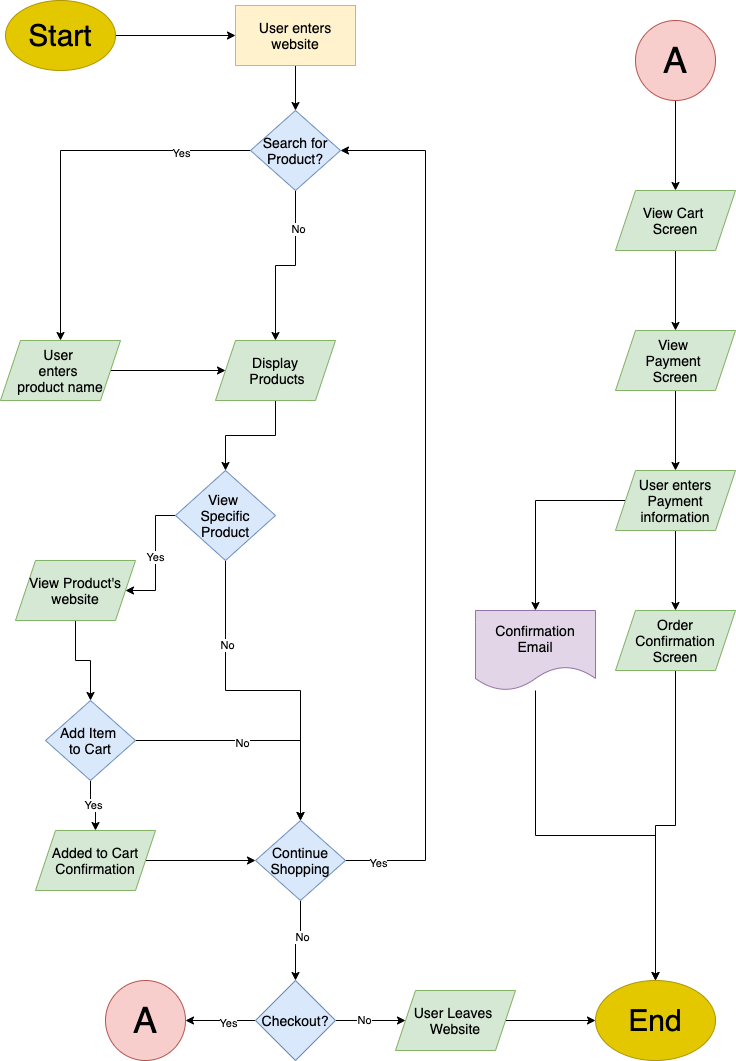

The diagram above was exported from draw.io. Its source (the exported page's mxGraphModel, read from the mxfile embedded in the PNG):
<mxGraphModel dx="1306" dy="1360" grid="1" gridSize="10" guides="1" tooltips="1" connect="1" arrows="1" fold="1" page="1" pageScale="1" pageWidth="850" pageHeight="1100" math="0" shadow="0">
  <root>
    <mxCell id="0" />
    <mxCell id="1" parent="0" />
    <mxCell id="8" value="" style="edgeStyle=orthogonalEdgeStyle;rounded=0;orthogonalLoop=1;jettySize=auto;html=1;shadow=0;" parent="1" source="2" target="4" edge="1">
      <mxGeometry relative="1" as="geometry" />
    </mxCell>
    <mxCell id="2" value="&lt;font color=&quot;#000000&quot; style=&quot;font-size: 30px&quot;&gt;Start&lt;/font&gt;" style="ellipse;whiteSpace=wrap;html=1;fillColor=#e3c800;strokeColor=#B09500;fontColor=#ffffff;" parent="1" vertex="1">
      <mxGeometry x="20" y="10" width="110" height="70" as="geometry" />
    </mxCell>
    <mxCell id="37" value="" style="edgeStyle=orthogonalEdgeStyle;rounded=0;orthogonalLoop=1;jettySize=auto;html=1;shadow=0;" parent="1" source="4" target="36" edge="1">
      <mxGeometry relative="1" as="geometry" />
    </mxCell>
    <mxCell id="4" value="&lt;font color=&quot;#000000&quot; style=&quot;font-size: 14px&quot;&gt;User enters website&lt;/font&gt;" style="rounded=0;whiteSpace=wrap;html=1;fillColor=#fff2cc;strokeColor=#d6b656;" parent="1" vertex="1">
      <mxGeometry x="250" y="15" width="120" height="60" as="geometry" />
    </mxCell>
    <mxCell id="14" value="" style="edgeStyle=orthogonalEdgeStyle;rounded=0;orthogonalLoop=1;jettySize=auto;html=1;shadow=0;" parent="1" source="11" target="13" edge="1">
      <mxGeometry relative="1" as="geometry" />
    </mxCell>
    <mxCell id="11" value="&lt;div style=&quot;font-size: 14px&quot;&gt;&lt;span style=&quot;color: rgb(0 , 0 , 0)&quot;&gt;&lt;font style=&quot;font-size: 14px&quot;&gt;User&amp;nbsp;&lt;/font&gt;&lt;/span&gt;&lt;/div&gt;&lt;div style=&quot;font-size: 14px&quot;&gt;&lt;span style=&quot;color: rgb(0 , 0 , 0)&quot;&gt;&lt;font style=&quot;font-size: 14px&quot;&gt;enters&amp;nbsp;&lt;/font&gt;&lt;/span&gt;&lt;/div&gt;&lt;div style=&quot;font-size: 14px&quot;&gt;&lt;span style=&quot;color: rgb(0 , 0 , 0)&quot;&gt;&lt;font style=&quot;font-size: 14px&quot;&gt;product name&lt;/font&gt;&lt;/span&gt;&lt;/div&gt;" style="shape=parallelogram;perimeter=parallelogramPerimeter;whiteSpace=wrap;html=1;fixedSize=1;rounded=0;strokeColor=#82b366;fillColor=#d5e8d4;align=center;" parent="1" vertex="1">
      <mxGeometry x="15" y="350" width="120" height="60" as="geometry" />
    </mxCell>
    <mxCell id="17" value="" style="edgeStyle=orthogonalEdgeStyle;rounded=0;orthogonalLoop=1;jettySize=auto;html=1;shadow=0;" parent="1" source="13" target="16" edge="1">
      <mxGeometry relative="1" as="geometry" />
    </mxCell>
    <mxCell id="13" value="&lt;font color=&quot;#000000&quot; style=&quot;font-size: 14px&quot;&gt;Display&lt;br&gt;&amp;nbsp;Products&lt;/font&gt;" style="shape=parallelogram;perimeter=parallelogramPerimeter;whiteSpace=wrap;html=1;fixedSize=1;rounded=0;strokeColor=#82b366;fillColor=#d5e8d4;" parent="1" vertex="1">
      <mxGeometry x="230" y="350" width="120" height="60" as="geometry" />
    </mxCell>
    <mxCell id="21" value="Yes" style="edgeStyle=orthogonalEdgeStyle;rounded=0;orthogonalLoop=1;jettySize=auto;html=1;shadow=0;" parent="1" source="16" target="20" edge="1">
      <mxGeometry relative="1" as="geometry" />
    </mxCell>
    <mxCell id="32" style="edgeStyle=orthogonalEdgeStyle;rounded=0;orthogonalLoop=1;jettySize=auto;html=1;shadow=0;" parent="1" source="16" target="28" edge="1">
      <mxGeometry relative="1" as="geometry" />
    </mxCell>
    <mxCell id="33" value="No" style="edgeLabel;html=1;align=center;verticalAlign=middle;resizable=0;points=[];" parent="32" vertex="1" connectable="0">
      <mxGeometry x="-0.4996" y="1" relative="1" as="geometry">
        <mxPoint as="offset" />
      </mxGeometry>
    </mxCell>
    <mxCell id="16" value="&lt;font color=&quot;#000000&quot; style=&quot;font-size: 14px&quot;&gt;View &lt;br&gt;Specific Product&lt;/font&gt;" style="rhombus;whiteSpace=wrap;html=1;rounded=0;strokeColor=#6c8ebf;fillColor=#dae8fc;" parent="1" vertex="1">
      <mxGeometry x="190" y="480" width="100" height="90" as="geometry" />
    </mxCell>
    <mxCell id="25" value="" style="edgeStyle=orthogonalEdgeStyle;rounded=0;orthogonalLoop=1;jettySize=auto;html=1;shadow=0;" parent="1" source="20" target="24" edge="1">
      <mxGeometry relative="1" as="geometry" />
    </mxCell>
    <mxCell id="20" value="&lt;font color=&quot;#000000&quot; style=&quot;font-size: 14px&quot;&gt;View Product's website&lt;/font&gt;" style="shape=parallelogram;perimeter=parallelogramPerimeter;whiteSpace=wrap;html=1;fixedSize=1;rounded=0;strokeColor=#82b366;fillColor=#d5e8d4;" parent="1" vertex="1">
      <mxGeometry x="30" y="570" width="120" height="60" as="geometry" />
    </mxCell>
    <mxCell id="27" value="Yes" style="edgeStyle=orthogonalEdgeStyle;rounded=0;orthogonalLoop=1;jettySize=auto;html=1;shadow=0;" parent="1" source="24" target="26" edge="1">
      <mxGeometry relative="1" as="geometry" />
    </mxCell>
    <mxCell id="30" style="edgeStyle=orthogonalEdgeStyle;rounded=0;orthogonalLoop=1;jettySize=auto;html=1;shadow=0;" parent="1" source="24" target="28" edge="1">
      <mxGeometry relative="1" as="geometry" />
    </mxCell>
    <mxCell id="31" value="No" style="edgeLabel;html=1;align=center;verticalAlign=middle;resizable=0;points=[];" parent="30" vertex="1" connectable="0">
      <mxGeometry x="-0.1321" y="-2" relative="1" as="geometry">
        <mxPoint as="offset" />
      </mxGeometry>
    </mxCell>
    <mxCell id="24" value="&lt;font color=&quot;#000000&quot; style=&quot;font-size: 14px&quot;&gt;Add Item &lt;br&gt;to Cart&lt;/font&gt;" style="rhombus;whiteSpace=wrap;html=1;rounded=0;strokeColor=#6c8ebf;fillColor=#dae8fc;" parent="1" vertex="1">
      <mxGeometry x="60" y="710" width="90" height="80" as="geometry" />
    </mxCell>
    <mxCell id="29" value="" style="edgeStyle=orthogonalEdgeStyle;rounded=0;orthogonalLoop=1;jettySize=auto;html=1;shadow=0;" parent="1" source="26" target="28" edge="1">
      <mxGeometry relative="1" as="geometry" />
    </mxCell>
    <mxCell id="26" value="&lt;font color=&quot;#000000&quot; style=&quot;font-size: 14px&quot;&gt;Added to Cart Confirmation&lt;/font&gt;" style="shape=parallelogram;perimeter=parallelogramPerimeter;whiteSpace=wrap;html=1;fixedSize=1;rounded=0;strokeColor=#82b366;fillColor=#d5e8d4;" parent="1" vertex="1">
      <mxGeometry x="50" y="840" width="120" height="60" as="geometry" />
    </mxCell>
    <mxCell id="49" style="edgeStyle=orthogonalEdgeStyle;rounded=0;orthogonalLoop=1;jettySize=auto;html=1;entryX=1;entryY=0.5;entryDx=0;entryDy=0;shadow=0;" parent="1" source="28" target="36" edge="1">
      <mxGeometry relative="1" as="geometry">
        <Array as="points">
          <mxPoint x="440" y="870" />
          <mxPoint x="440" y="160" />
        </Array>
      </mxGeometry>
    </mxCell>
    <mxCell id="50" value="Yes" style="edgeLabel;html=1;align=center;verticalAlign=middle;resizable=0;points=[];" parent="49" vertex="1" connectable="0">
      <mxGeometry x="-0.9281" y="-2" relative="1" as="geometry">
        <mxPoint as="offset" />
      </mxGeometry>
    </mxCell>
    <mxCell id="52" value="" style="edgeStyle=orthogonalEdgeStyle;rounded=0;orthogonalLoop=1;jettySize=auto;html=1;shadow=0;" parent="1" source="28" target="51" edge="1">
      <mxGeometry relative="1" as="geometry" />
    </mxCell>
    <mxCell id="53" value="No" style="edgeLabel;html=1;align=center;verticalAlign=middle;resizable=0;points=[];" parent="52" vertex="1" connectable="0">
      <mxGeometry x="-0.1679" y="1" relative="1" as="geometry">
        <mxPoint as="offset" />
      </mxGeometry>
    </mxCell>
    <mxCell id="28" value="&lt;font color=&quot;#000000&quot; style=&quot;font-size: 14px&quot;&gt;Continue Shopping&lt;/font&gt;" style="rhombus;whiteSpace=wrap;html=1;rounded=0;strokeColor=#6c8ebf;fillColor=#dae8fc;" parent="1" vertex="1">
      <mxGeometry x="270" y="830" width="90" height="80" as="geometry" />
    </mxCell>
    <mxCell id="95" style="edgeStyle=orthogonalEdgeStyle;rounded=0;orthogonalLoop=1;jettySize=auto;html=1;" edge="1" parent="1" source="36" target="11">
      <mxGeometry relative="1" as="geometry" />
    </mxCell>
    <mxCell id="97" value="Yes" style="edgeLabel;html=1;align=center;verticalAlign=middle;resizable=0;points=[];" vertex="1" connectable="0" parent="95">
      <mxGeometry x="-0.6316" y="2" relative="1" as="geometry">
        <mxPoint as="offset" />
      </mxGeometry>
    </mxCell>
    <mxCell id="96" style="edgeStyle=orthogonalEdgeStyle;rounded=0;orthogonalLoop=1;jettySize=auto;html=1;" edge="1" parent="1" source="36" target="13">
      <mxGeometry relative="1" as="geometry" />
    </mxCell>
    <mxCell id="98" value="No" style="edgeLabel;html=1;align=center;verticalAlign=middle;resizable=0;points=[];" vertex="1" connectable="0" parent="96">
      <mxGeometry x="-0.5412" y="2" relative="1" as="geometry">
        <mxPoint as="offset" />
      </mxGeometry>
    </mxCell>
    <mxCell id="36" value="&lt;font color=&quot;#000000&quot; style=&quot;font-size: 14px&quot;&gt;Search for Product?&lt;/font&gt;" style="rhombus;whiteSpace=wrap;html=1;rounded=0;strokeColor=#6c8ebf;fillColor=#dae8fc;" parent="1" vertex="1">
      <mxGeometry x="265" y="120" width="90" height="80" as="geometry" />
    </mxCell>
    <mxCell id="58" value="" style="edgeStyle=orthogonalEdgeStyle;rounded=0;orthogonalLoop=1;jettySize=auto;html=1;shadow=0;" parent="1" source="51" target="57" edge="1">
      <mxGeometry relative="1" as="geometry" />
    </mxCell>
    <mxCell id="75" value="No" style="edgeLabel;html=1;align=center;verticalAlign=middle;resizable=0;points=[];" parent="58" vertex="1" connectable="0">
      <mxGeometry x="-0.1878" y="1" relative="1" as="geometry">
        <mxPoint as="offset" />
      </mxGeometry>
    </mxCell>
    <mxCell id="73" style="edgeStyle=orthogonalEdgeStyle;rounded=0;orthogonalLoop=1;jettySize=auto;html=1;shadow=0;" parent="1" source="51" target="72" edge="1">
      <mxGeometry relative="1" as="geometry" />
    </mxCell>
    <mxCell id="76" value="Yes" style="edgeLabel;html=1;align=center;verticalAlign=middle;resizable=0;points=[];" parent="73" vertex="1" connectable="0">
      <mxGeometry x="-0.2204" y="2" relative="1" as="geometry">
        <mxPoint as="offset" />
      </mxGeometry>
    </mxCell>
    <mxCell id="51" value="&lt;font color=&quot;#000000&quot; style=&quot;font-size: 14px&quot;&gt;Checkout?&lt;/font&gt;" style="rhombus;whiteSpace=wrap;html=1;rounded=0;strokeColor=#6c8ebf;fillColor=#dae8fc;" parent="1" vertex="1">
      <mxGeometry x="270" y="990" width="80" height="80" as="geometry" />
    </mxCell>
    <mxCell id="64" value="" style="edgeStyle=orthogonalEdgeStyle;rounded=0;orthogonalLoop=1;jettySize=auto;html=1;shadow=0;" parent="1" source="57" target="63" edge="1">
      <mxGeometry relative="1" as="geometry" />
    </mxCell>
    <mxCell id="57" value="&lt;font color=&quot;#000000&quot; style=&quot;font-size: 14px&quot;&gt;User Leaves &lt;br&gt;Website&lt;/font&gt;" style="shape=parallelogram;perimeter=parallelogramPerimeter;whiteSpace=wrap;html=1;fixedSize=1;rounded=0;strokeColor=#82b366;fillColor=#d5e8d4;" parent="1" vertex="1">
      <mxGeometry x="410" y="1000" width="120" height="60" as="geometry" />
    </mxCell>
    <mxCell id="63" value="&lt;font color=&quot;#000000&quot; style=&quot;font-size: 30px&quot;&gt;End&lt;/font&gt;" style="ellipse;whiteSpace=wrap;html=1;rounded=0;fillColor=#E3C800;strokeColor=#B09500;" parent="1" vertex="1">
      <mxGeometry x="610" y="990" width="120" height="80" as="geometry" />
    </mxCell>
    <mxCell id="72" value="&lt;font color=&quot;#000000&quot; style=&quot;font-size: 36px&quot;&gt;A&lt;/font&gt;" style="ellipse;whiteSpace=wrap;html=1;aspect=fixed;strokeColor=#b85450;fillColor=#f8cecc;" parent="1" vertex="1">
      <mxGeometry x="120" y="990" width="80" height="80" as="geometry" />
    </mxCell>
    <mxCell id="78" value="" style="edgeStyle=orthogonalEdgeStyle;rounded=0;orthogonalLoop=1;jettySize=auto;html=1;shadow=0;" parent="1" source="74" target="77" edge="1">
      <mxGeometry relative="1" as="geometry" />
    </mxCell>
    <mxCell id="74" value="&lt;font color=&quot;#000000&quot; style=&quot;font-size: 36px&quot;&gt;A&lt;/font&gt;" style="ellipse;whiteSpace=wrap;html=1;aspect=fixed;strokeColor=#b85450;fillColor=#f8cecc;" parent="1" vertex="1">
      <mxGeometry x="650" y="30" width="80" height="80" as="geometry" />
    </mxCell>
    <mxCell id="81" value="" style="edgeStyle=orthogonalEdgeStyle;rounded=0;orthogonalLoop=1;jettySize=auto;html=1;shadow=0;" parent="1" source="77" target="80" edge="1">
      <mxGeometry relative="1" as="geometry" />
    </mxCell>
    <mxCell id="77" value="&lt;font color=&quot;#000000&quot; style=&quot;font-size: 14px&quot;&gt;View Cart &lt;br&gt;Screen&lt;/font&gt;" style="shape=parallelogram;perimeter=parallelogramPerimeter;whiteSpace=wrap;html=1;fixedSize=1;strokeColor=#82b366;fillColor=#d5e8d4;" parent="1" vertex="1">
      <mxGeometry x="630" y="200" width="120" height="60" as="geometry" />
    </mxCell>
    <mxCell id="83" value="" style="edgeStyle=orthogonalEdgeStyle;rounded=0;orthogonalLoop=1;jettySize=auto;html=1;shadow=0;" parent="1" source="80" target="82" edge="1">
      <mxGeometry relative="1" as="geometry" />
    </mxCell>
    <mxCell id="80" value="&lt;font color=&quot;#000000&quot; style=&quot;font-size: 14px&quot;&gt;View &lt;br&gt;Payment &lt;br&gt;Screen&lt;/font&gt;" style="shape=parallelogram;perimeter=parallelogramPerimeter;whiteSpace=wrap;html=1;fixedSize=1;strokeColor=#82b366;fillColor=#d5e8d4;" parent="1" vertex="1">
      <mxGeometry x="630" y="340" width="120" height="60" as="geometry" />
    </mxCell>
    <mxCell id="85" value="" style="edgeStyle=orthogonalEdgeStyle;rounded=0;orthogonalLoop=1;jettySize=auto;html=1;shadow=0;" parent="1" source="82" target="84" edge="1">
      <mxGeometry relative="1" as="geometry" />
    </mxCell>
    <mxCell id="101" style="edgeStyle=orthogonalEdgeStyle;rounded=0;orthogonalLoop=1;jettySize=auto;html=1;" edge="1" parent="1" source="82" target="92">
      <mxGeometry relative="1" as="geometry" />
    </mxCell>
    <mxCell id="82" value="&lt;font color=&quot;#000000&quot;&gt;&lt;span style=&quot;font-size: 14px&quot;&gt;User enters Payment information&lt;/span&gt;&lt;/font&gt;" style="shape=parallelogram;perimeter=parallelogramPerimeter;whiteSpace=wrap;html=1;fixedSize=1;strokeColor=#82b366;fillColor=#d5e8d4;" parent="1" vertex="1">
      <mxGeometry x="630" y="480" width="120" height="60" as="geometry" />
    </mxCell>
    <mxCell id="100" style="edgeStyle=orthogonalEdgeStyle;rounded=0;orthogonalLoop=1;jettySize=auto;html=1;" edge="1" parent="1" source="84" target="63">
      <mxGeometry relative="1" as="geometry" />
    </mxCell>
    <mxCell id="84" value="&lt;font color=&quot;#000000&quot;&gt;&lt;span style=&quot;font-size: 14px&quot;&gt;Order Confirmation Screen&lt;/span&gt;&lt;/font&gt;" style="shape=parallelogram;perimeter=parallelogramPerimeter;whiteSpace=wrap;html=1;fixedSize=1;strokeColor=#82b366;fillColor=#d5e8d4;" parent="1" vertex="1">
      <mxGeometry x="630" y="620" width="120" height="60" as="geometry" />
    </mxCell>
    <mxCell id="94" style="edgeStyle=orthogonalEdgeStyle;rounded=0;orthogonalLoop=1;jettySize=auto;html=1;shadow=0;" parent="1" source="92" target="63" edge="1">
      <mxGeometry relative="1" as="geometry" />
    </mxCell>
    <mxCell id="92" value="&lt;span style=&quot;font-size: 14px&quot;&gt;&lt;font color=&quot;#000000&quot;&gt;Confirmation Email&lt;/font&gt;&lt;/span&gt;" style="shape=document;whiteSpace=wrap;html=1;boundedLbl=1;fillColor=#e1d5e7;strokeColor=#9673a6;" parent="1" vertex="1">
      <mxGeometry x="490" y="620" width="120" height="80" as="geometry" />
    </mxCell>
  </root>
</mxGraphModel>